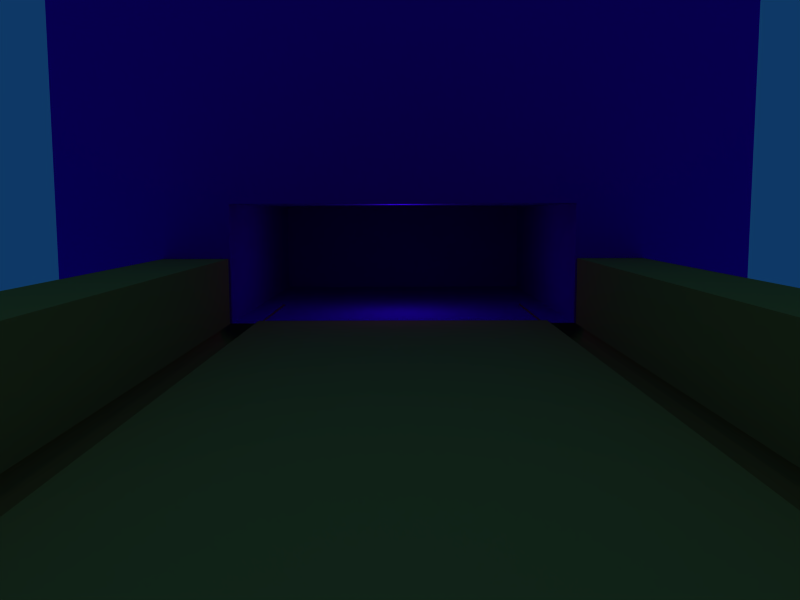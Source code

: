 # Source: alley.blend  (saved by Blender 2.48.1; exported with 4.5.12 LTS)
import bpy
from mathutils import Matrix  # noqa: F401  (used for matrix-valued properties, if any)

bpy.ops.wm.read_factory_settings(use_empty=True)
scene = bpy.context.scene
scene.name = 'Scene'

# ---- collections
col_collection_1 = bpy.data.collections.new('Collection 1'); scene.collection.children.link(col_collection_1)

# ---- materials (node trees are filled in below, after node groups)
mat_material_002 = bpy.data.materials.new('Material.002')
mat_material_002.alpha_threshold = 0.0
mat_material_002.diffuse_color = (0.8, 0.5935, 0.2323, 1.0)
mat_material_002.roughness = 0.5
mat_material_002.line_color = (0.0, 0.0, 0.0, 1.0)
mat_material_001 = bpy.data.materials.new('Material.001')
mat_material_001.alpha_threshold = 0.0
mat_material_001.diffuse_color = (0.3355, 0.0, 0.8, 1.0)
mat_material_001.roughness = 0.5
mat_material_001.line_color = (0.0, 0.0, 0.0, 1.0)

# ---- material node trees

# ---- world
world_world = bpy.data.worlds.new('World'); scene.world = world_world
world_world.color = (0.05656, 0.2208, 0.4)
world_world.use_sun_shadow = False
world_world.sun_shadow_jitter_overblur = 0.0
world_world.cycles.sampling_method = 'MANUAL'
world_world.cycles.sample_map_resolution = 256

# ---- cameras
cam_camera = bpy.data.cameras.new('Camera')
cam_camera.passepartout_alpha = 0.2
cam_camera.clip_end = 100.0
cam_camera.lens = 35.0
cam_camera.ortho_scale = 7.314
cam_camera.show_passepartout = False
cam_camera.show_safe_areas = True
cam_camera.dof.focus_distance = 0.0
cam_camera.dof.aperture_fstop = 128.0

# ---- lights
light_lamp = bpy.data.lights.new('Lamp', 'POINT')
light_lamp.color = (0.58, 0.0, 1.0)
light_lamp.transmission_factor = 0.0
light_lamp.energy = 100.0
light_lamp.shadow_buffer_clip_start = 0.5
light_lamp.shadow_soft_size = 1.0
light_lamp.shadow_maximum_resolution = 0.006
light_lamp.use_absolute_resolution = True
light_lamp.cycles.use_multiple_importance_sampling = False
light_spot = bpy.data.lights.new('Spot', 'POINT')
light_spot.transmission_factor = 0.0
light_spot.cutoff_distance = 30.0
light_spot.energy = 201.0
light_spot.shadow_buffer_clip_start = 1.001
light_spot.shadow_soft_size = 1.0
light_spot.shadow_maximum_resolution = 0.006
light_spot.use_absolute_resolution = True
light_spot.cycles.use_multiple_importance_sampling = False

# ---- meshes
me_tube_001 = bpy.data.meshes.new('Tube.001')
me_tube_001.from_pydata([(0.7071, 0.7071, -1.0), (0.8315, 0.5556, -1.0), (0.9239, 0.3827, -1.0), (0.9808, 0.1951, -1.0), (1.0, 7.55e-08, -1.0), (0.9808, -0.1951, -1.0), (0.9239, -0.3827, -1.0), (0.8315, -0.5556, -1.0), (0.7071, -0.7071, -1.0), (0.5556, -0.8315, -1.0), (0.3827, -0.9239, -1.0), (0.1951, -0.9808, -1.0), (-3.258e-07, -1.0, -1.0), (-0.1951, -0.9808, -1.0), (-0.3827, -0.9239, -1.0), (-0.5556, -0.8315, -1.0), (-0.7071, -0.7071, -1.0), (-0.8315, -0.5556, -1.0), (-0.9239, -0.3827, -1.0), (-0.9808, -0.1951, -1.0), (-1.0, 9.656e-07, -1.0), (-0.9808, 0.1951, -1.0), (-0.9239, 0.3827, -1.0), (-0.8315, 0.5556, -1.0), (-0.7071, 0.7071, -1.0), (-0.5556, 0.8315, -1.0), (-0.3827, 0.9239, -1.0), (-0.1951, 0.9808, -1.0), (1.605e-06, 1.0, -1.0), (0.1951, 0.9808, -1.0), (0.3827, 0.9239, -1.0), (0.5556, 0.8315, -1.0), (0.7071, 0.7071, 1.0), (0.8315, 0.5556, 1.0), (0.9239, 0.3827, 1.0), (0.9808, 0.1951, 1.0), (1.0, -2.245e-06, 1.0), (0.9808, -0.1951, 1.0), (0.9239, -0.3827, 1.0), (0.8315, -0.5556, 1.0), (0.7071, -0.7071, 1.0), (0.5556, -0.8315, 1.0), (0.3827, -0.9239, 1.0), (0.1951, -0.9808, 1.0), (9.298e-07, -1.0, 1.0), (-0.1951, -0.9808, 1.0), (-0.3827, -0.9239, 1.0), (-0.5556, -0.8315, 1.0), (-0.7071, -0.7071, 1.0), (-0.8315, -0.5556, 1.0), (-0.9239, -0.3827, 1.0), (-0.9808, -0.1951, 1.0), (-1.0, -4.105e-06, 1.0), (-0.9808, 0.1951, 1.0), (-0.9239, 0.3827, 1.0), (-0.8315, 0.5556, 1.0), (-0.7071, 0.7071, 1.0), (-0.5556, 0.8315, 1.0), (-0.3827, 0.9239, 1.0), (-0.1951, 0.9808, 1.0), (-7.28e-06, 1.0, 1.0), (0.1951, 0.9808, 1.0), (0.3827, 0.9239, 1.0), (0.5556, 0.8315, 1.0)], [(3, 4), (35, 36), (20, 21), (52, 53)], [(4, 36, 37, 5), (5, 37, 38, 6), (6, 38, 39, 7), (7, 39, 40, 8), (8, 40, 41, 9), (9, 41, 42, 10), (10, 42, 43, 11), (11, 43, 44, 12), (12, 44, 45, 13), (13, 45, 46, 14), (14, 46, 47, 15), (15, 47, 48, 16), (16, 48, 49, 17), (17, 49, 50, 18), (18, 50, 51, 19), (19, 51, 52, 20)])
me_tube_001.materials.append(mat_material_002)
me_tube_001.use_remesh_preserve_volume = False
me_tube_001.use_remesh_preserve_attributes = False
me_tube_001.use_mirror_vertex_groups = False
me_tube_001.update()
me_tube = bpy.data.meshes.new('Tube')
me_tube.from_pydata([(0.7071, 0.7071, -1.0), (0.8315, 0.5556, -1.0), (0.9239, 0.3827, -1.0), (0.9808, 0.1951, -1.0), (1.0, 7.55e-08, -1.0), (0.9808, -0.1951, -1.0), (0.9239, -0.3827, -1.0), (0.8315, -0.5556, -1.0), (0.7071, -0.7071, -1.0), (0.5556, -0.8315, -1.0), (0.3827, -0.9239, -1.0), (0.1951, -0.9808, -1.0), (-3.258e-07, -1.0, -1.0), (-0.1951, -0.9808, -1.0), (-0.3827, -0.9239, -1.0), (-0.5556, -0.8315, -1.0), (-0.7071, -0.7071, -1.0), (-0.8315, -0.5556, -1.0), (-0.9239, -0.3827, -1.0), (-0.9808, -0.1951, -1.0), (-1.0, 9.656e-07, -1.0), (-0.9808, 0.1951, -1.0), (-0.9239, 0.3827, -1.0), (-0.8315, 0.5556, -1.0), (-0.7071, 0.7071, -1.0), (-0.5556, 0.8315, -1.0), (-0.3827, 0.9239, -1.0), (-0.1951, 0.9808, -1.0), (1.605e-06, 1.0, -1.0), (0.1951, 0.9808, -1.0), (0.3827, 0.9239, -1.0), (0.5556, 0.8315, -1.0), (0.7071, 0.7071, 1.0), (0.8315, 0.5556, 1.0), (0.9239, 0.3827, 1.0), (0.9808, 0.1951, 1.0), (1.0, -2.245e-06, 1.0), (0.9808, -0.1951, 1.0), (0.9239, -0.3827, 1.0), (0.8315, -0.5556, 1.0), (0.7071, -0.7071, 1.0), (0.5556, -0.8315, 1.0), (0.3827, -0.9239, 1.0), (0.1951, -0.9808, 1.0), (9.298e-07, -1.0, 1.0), (-0.1951, -0.9808, 1.0), (-0.3827, -0.9239, 1.0), (-0.5556, -0.8315, 1.0), (-0.7071, -0.7071, 1.0), (-0.8315, -0.5556, 1.0), (-0.9239, -0.3827, 1.0), (-0.9808, -0.1951, 1.0), (-1.0, -4.105e-06, 1.0), (-0.9808, 0.1951, 1.0), (-0.9239, 0.3827, 1.0), (-0.8315, 0.5556, 1.0), (-0.7071, 0.7071, 1.0), (-0.5556, 0.8315, 1.0), (-0.3827, 0.9239, 1.0), (-0.1951, 0.9808, 1.0), (-7.28e-06, 1.0, 1.0), (0.1951, 0.9808, 1.0), (0.3827, 0.9239, 1.0), (0.5556, 0.8315, 1.0)], [(3, 4), (35, 36), (20, 21), (52, 53)], [(4, 36, 37, 5), (5, 37, 38, 6), (6, 38, 39, 7), (7, 39, 40, 8), (8, 40, 41, 9), (9, 41, 42, 10), (10, 42, 43, 11), (11, 43, 44, 12), (12, 44, 45, 13), (13, 45, 46, 14), (14, 46, 47, 15), (15, 47, 48, 16), (16, 48, 49, 17), (17, 49, 50, 18), (18, 50, 51, 19), (19, 51, 52, 20)])
me_tube.materials.append(mat_material_002)
me_tube.use_remesh_preserve_volume = False
me_tube.use_remesh_preserve_attributes = False
me_tube.use_mirror_vertex_groups = False
me_tube.update()
me_cube_002 = bpy.data.meshes.new('Cube.002')
me_cube_002.from_pydata([(1.0, 1.0, -1.0), (1.0, -1.0, -1.0), (-1.0, -1.0, -1.0), (-1.0, 1.0, -1.0), (1.0, 1.0, 1.0), (1.0, -1.0, 1.0), (-1.0, -1.0, 1.0), (-1.0, 1.0, 1.0)], [], [(0, 1, 2, 3), (4, 7, 6, 5), (0, 4, 5, 1), (1, 5, 6, 2), (2, 6, 7, 3), (4, 0, 3, 7)])
me_cube_002.materials.append(mat_material_002)
me_cube_002.use_remesh_preserve_volume = False
me_cube_002.use_remesh_preserve_attributes = False
me_cube_002.use_mirror_vertex_groups = False
me_cube_002.update()
me_cube_001 = bpy.data.meshes.new('Cube.001')
me_cube_001.from_pydata([(1.0, 1.0, -1.0), (1.0, -1.0, -1.0), (-1.0, -1.0, -1.0), (-1.0, 1.0, -1.0), (1.0, 1.0, 1.0), (1.0, -1.0, 1.0), (-1.0, -1.0, 1.0), (-1.0, 1.0, 1.0)], [], [(0, 1, 2, 3), (4, 7, 6, 5), (0, 4, 5, 1), (1, 5, 6, 2), (2, 6, 7, 3), (4, 0, 3, 7)])
me_cube_001.materials.append(mat_material_002)
me_cube_001.use_remesh_preserve_volume = False
me_cube_001.use_remesh_preserve_attributes = False
me_cube_001.use_mirror_vertex_groups = False
me_cube_001.update()
me_plane_001 = bpy.data.meshes.new('Plane.001')
me_plane_001.from_pydata([(1.0, 1.0, 0.0), (1.0, -1.0, 0.0), (-1.0, -1.0, 0.0), (-1.0, 1.0, 0.0)], [], [(0, 3, 2, 1)])
me_plane_001.materials.append(mat_material_002)
me_plane_001.use_remesh_preserve_volume = False
me_plane_001.use_remesh_preserve_attributes = False
me_plane_001.use_mirror_vertex_groups = False
me_plane_001.update()
me_plane = bpy.data.meshes.new('Plane')
me_plane.from_pydata([(1.0, 1.0, 0.0), (1.0, -1.0, 0.0), (-1.0, -1.0, 0.0), (-1.0, 1.0, 0.0), (-5.96e-08, -1.0, 0.0), (1.0, -2.98e-08, 0.0), (1.788e-07, 1.0, 0.0), (-1.0, 2.682e-07, 0.0), (5.96e-08, 1.192e-07, 0.0), (0.5, -1.0, 0.0), (-0.5, -1.0, 0.0), (1.0, 0.5, 0.0), (1.0, -0.5, 0.0), (0.5, 1.0, 0.0), (-0.5, 1.0, 0.0), (-1.0, -0.5, 0.0), (-1.0, 0.5, 0.0), (-0.5, 1.937e-07, 0.0), (1.192e-07, 0.5, 0.0), (0.5, 4.47e-08, 0.0), (0.0, -0.5, 0.0), (-0.5, 0.5, 0.0), (0.5, 0.5, 0.0), (-0.5, -0.5, 0.0), (0.5, -0.5, 0.0), (0.5, -0.5, -1.662), (-0.5, -0.5, -1.662), (1.11e-12, -0.5, -1.662), (-0.5, -1.0, -1.662), (0.5, -1.0, -1.662), (-5.96e-08, -1.0, -1.662)], [], [(14, 3, 16, 21), (6, 14, 21, 18), (21, 16, 7, 17), (18, 21, 17, 8), (13, 6, 18, 22), (0, 13, 22, 11), (22, 18, 8, 19), (11, 22, 19, 5), (17, 7, 15, 23), (8, 17, 23, 20), (23, 15, 2, 10), (19, 8, 20, 24), (5, 19, 24, 12), (12, 24, 9, 1), (9, 24, 25, 29), (24, 20, 27, 25), (23, 10, 28, 26), (20, 23, 26, 27), (10, 4, 30, 28), (4, 9, 29, 30), (27, 26, 28, 30), (25, 27, 30, 29)])
me_plane.materials.append(mat_material_001)
me_plane.use_remesh_preserve_volume = False
me_plane.use_remesh_preserve_attributes = False
me_plane.use_mirror_vertex_groups = False
me_plane.update()

# ---- objects
ob_lamp_001 = bpy.data.objects.new('Lamp.001', light_lamp)
ob_tube_001 = bpy.data.objects.new('Tube.001', me_tube_001)
ob_tube = bpy.data.objects.new('Tube', me_tube)
ob_cube_001 = bpy.data.objects.new('Cube.001', me_cube_002)
ob_cube = bpy.data.objects.new('Cube', me_cube_001)
ob_plane_001 = bpy.data.objects.new('Plane.001', me_plane_001)
ob_plane = bpy.data.objects.new('Plane', me_plane)
ob_lamp = bpy.data.objects.new('Lamp', light_spot)
ob_camera = bpy.data.objects.new('Camera', cam_camera)

# ---- transforms, parenting, visibility, modifiers, constraints
ob_lamp_001.location = (-0.1002, 12.52, 2.847)
ob_lamp_001.lock_rotations_4d = False
ob_lamp_001.empty_display_type = 'ARROWS'
ob_lamp_001.lineart.crease_threshold = 0.0
ob_tube_001.location = (4.909, -1.598, -0.02497)
ob_tube_001.rotation_euler = (1.571, -0.0, 0.0)
ob_tube_001.scale = (0.6301, 0.7429, 16.34)
ob_tube_001.lock_rotations_4d = False
ob_tube_001.empty_display_type = 'ARROWS'
ob_tube_001.lineart.crease_threshold = 0.0
ob_tube.location = (-4.976, -1.598, -0.02497)
ob_tube.rotation_euler = (1.571, -0.0, 0.0)
ob_tube.scale = (0.6301, 0.7429, 16.34)
ob_tube.lock_rotations_4d = False
ob_tube.empty_display_type = 'ARROWS'
ob_tube.lineart.crease_threshold = 0.0
ob_cube_001.location = (6.299, -2.19, 0.9218)
ob_cube_001.scale = (1.0, 12.15, 1.0)
ob_cube_001.lock_rotations_4d = False
ob_cube_001.empty_display_type = 'ARROWS'
ob_cube_001.lineart.crease_threshold = 0.0
ob_cube.location = (-6.299, -2.19, 0.9218)
ob_cube.scale = (1.0, 12.15, 1.0)
ob_cube.lock_rotations_4d = False
ob_cube.empty_display_type = 'ARROWS'
ob_cube.lineart.crease_threshold = 0.0
ob_plane_001.location = (0.0, -1.691, 0.0)
ob_plane_001.scale = (4.445, -11.81, 1.0)
ob_plane_001.lock_rotations_4d = False
ob_plane_001.empty_display_type = 'ARROWS'
ob_plane_001.lineart.crease_threshold = 0.0
ob_plane.location = (1.722e-15, 10.0, 7.222)
ob_plane.rotation_euler = (1.568, 1.794e-16, 1.789e-16)
ob_plane.scale = (10.49, 7.289, 7.289)
ob_plane.lock_rotations_4d = False
ob_plane.empty_display_type = 'ARROWS'
ob_plane.lineart.crease_threshold = 0.0
ob_lamp.location = (-0.1319, -6.926, 13.63)
ob_lamp.rotation_euler = (0.6503, 0.05522, 1.866)
ob_lamp.lock_rotations_4d = False
ob_lamp.empty_display_type = 'ARROWS'
ob_lamp.color = (0.0, 0.0, 0.0, 0.0)
ob_lamp.lineart.crease_threshold = 0.0
ob_camera.location = (0.002833, -13.65, 3.339)
ob_camera.rotation_euler = (-1.684, -3.144, 3.145)
ob_camera.lock_rotations_4d = False
ob_camera.empty_display_type = 'ARROWS'
ob_camera.color = (0.0, 0.0, 0.0, 0.0)
ob_camera.display_type = 'WIRE'
ob_camera.lineart.crease_threshold = 0.0

# ---- collection membership
col_collection_1.objects.link(ob_lamp_001)
col_collection_1.objects.link(ob_tube_001)
col_collection_1.objects.link(ob_tube)
col_collection_1.objects.link(ob_cube_001)
col_collection_1.objects.link(ob_cube)
col_collection_1.objects.link(ob_plane_001)
col_collection_1.objects.link(ob_plane)
col_collection_1.objects.link(ob_lamp)
col_collection_1.objects.link(ob_camera)

# ---- scene / render settings (as saved in the file)
scene.camera = ob_camera
scene.frame_start = 1; scene.frame_end = 250; scene.frame_set(1)
scene.render.engine = 'BLENDER_EEVEE_NEXT'
scene.render.image_settings.file_format = 'JPEG'
scene.render.image_settings.color_mode = 'RGB'
scene.render.image_settings.compression = 90
scene.render.resolution_x = 800
scene.render.resolution_y = 600
scene.render.pixel_aspect_x = 100.0
scene.render.pixel_aspect_y = 100.0
scene.render.fps = 25
scene.render.dither_intensity = 0.0
scene.render.use_compositing = False
scene.render.use_sequencer = False
scene.render.bake_margin = 2
scene.render.bake_bias = 0.0
scene.render.use_stamp_time = False
scene.render.use_stamp_date = False
scene.render.use_stamp_frame = False
scene.render.use_stamp_camera = False
scene.render.use_stamp_scene = False
scene.render.use_stamp_filename = False
scene.render.use_stamp_render_time = False
scene.render.stamp_font_size = 0
scene.cycles.use_denoising = False
scene.cycles.samples = 10
scene.cycles.sampling_pattern = 'TABULATED_SOBOL'
scene.cycles.light_sampling_threshold = 0.0
scene.cycles.use_adaptive_sampling = False
scene.cycles.use_light_tree = False
scene.cycles.blur_glossy = 0.0
scene.cycles.volume_bounces = 1
scene.cycles.pixel_filter_type = 'GAUSSIAN'
scene.cycles.sample_clamp_indirect = 0.0
scene.view_settings.view_transform = 'Raw'
bpy.context.view_layer.update()
